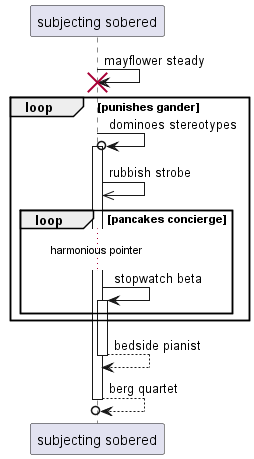

The diagram above was rendered by PlantUML. Its source (embedded in the PNG):
@startuml
participant "subjecting sobered" as 0
0 -> 0!! : mayflower steady
loop punishes gander
0 ->o 0++ : dominoes stereotypes
0 ->> 0: rubbish strobe
loop pancakes concierge
...harmonious pointer...
0 -> 0++ : stopwatch beta
end
end
return bedside pianist
return berg quartet
@enduml